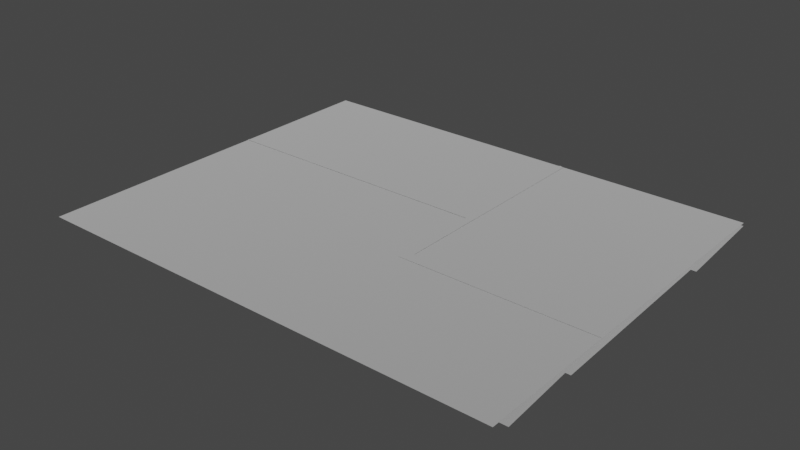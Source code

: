 # Source: spike_panel_5x4.blend  (saved by Blender 3.4.6; exported with 4.5.12 LTS)
import bpy
from mathutils import Matrix  # noqa: F401  (used for matrix-valued properties, if any)

bpy.ops.wm.read_factory_settings(use_empty=True)
scene = bpy.context.scene
scene.name = 'Scene'

# ---- collections
col_collection = bpy.data.collections.new('Collection'); scene.collection.children.link(col_collection)

# ---- materials (node trees are filled in below, after node groups)
mat_dummymtl_rsrc_world_dynamic_traps_n_hazards_tiles_spike_panel_5 = bpy.data.materials.new('dummymtl-rsrc.world.dynamic.traps_n_hazards.tiles.spike_panel_5')
mat_dummymtl_rsrc_world_dynamic_traps_n_hazards_tiles_spike_panel_5.use_backface_culling = True
mat_dummymtl_rsrc_world_dynamic_traps_n_hazards_tiles_spike_panel_5.use_transparent_shadow = False

# ---- material node trees
mat_dummymtl_rsrc_world_dynamic_traps_n_hazards_tiles_spike_panel_5.use_nodes = True; mat_dummymtl_rsrc_world_dynamic_traps_n_hazards_tiles_spike_panel_5.node_tree.nodes.clear()
_N = mat_dummymtl_rsrc_world_dynamic_traps_n_hazards_tiles_spike_panel_5.node_tree.nodes; _L = mat_dummymtl_rsrc_world_dynamic_traps_n_hazards_tiles_spike_panel_5.node_tree.links
n0 = _N.new('ShaderNodeBsdfPrincipled'); n0.name = 'Principled BSDF'; n0.location = (10, 300)
n0.distribution = 'GGX'
n0.subsurface_method = 'RANDOM_WALK_SKIN'
n0.inputs[0].default_value = (1.0, 1.0, 1.0, 1.0)
n0.inputs[1].default_value = 1.0
n0.inputs[2].default_value = 1.0
n0.inputs[27].default_value = (0.0, 0.0, 0.0, 1.0)
n0.inputs[28].default_value = 1.0
n1 = _N.new('ShaderNodeOutputMaterial'); n1.name = 'Material Output'; n1.location = (320, 270)
_L.new(n0.outputs[0], n1.inputs[0])
n1.is_active_output = True

# ---- world
world_world = bpy.data.worlds.new('World'); scene.world = world_world
world_world.use_nodes = True; world_world.node_tree.nodes.clear()
_N = world_world.node_tree.nodes; _L = world_world.node_tree.links
n0 = _N.new('ShaderNodeOutputWorld'); n0.name = 'World Output'; n0.location = (300, 300)
n1 = _N.new('ShaderNodeBackground'); n1.name = 'Background'; n1.location = (10, 300)
n1.inputs[0].default_value = (0.05088, 0.05088, 0.05088, 1.0)
_L.new(n1.outputs[0], n0.inputs[0])
n0.is_active_output = True
world_world.color = (0.05088, 0.05088, 0.05088)
world_world.use_sun_shadow = False
world_world.sun_shadow_jitter_overblur = 0.0

# ---- meshes
me_rsrc_world_dynamic_traps_n_hazards_tiles_spike_panel_5x4_mesh_0 = bpy.data.meshes.new('rsrc.world.dynamic.traps_n_hazards.tiles.spike_panel_5x4-Mesh[0')
me_rsrc_world_dynamic_traps_n_hazards_tiles_spike_panel_5x4_mesh_0.from_pydata([(4.964, -0.006, 1.56), (3.04, -0.006, 1.56), (5.005, -0.006, 1.44), (2.96, -0.006, 1.44), (2.96, -0.006, 2.54), (0.04002, -0.006, 2.54), (2.96, -0.006, 2.42), (-0.004, -0.006, 2.42), (-0.004, 0.0, -0.004), (1.0, 0.0, -0.004), (2.0, 0.0, -0.004), (3.0, 0.0, 1.0), (3.0, 0.0, -0.004), (4.0, 0.0, -0.004), (5.004, 0.0, -0.004), (-0.004, 0.0, 4.004), (-0.004, 0.0, 3.002), (1.0, 0.0, 4.004), (2.0, 0.0, 4.004), (2.0, 0.0, 3.002), (3.0, 0.0, 4.004), (3.0, 0.0, 3.002), (4.0, 0.0, 4.004), (4.0, 0.0, 3.002), (5.004, 0.0, 4.004), (5.004, 0.0, 3.002), (-0.004, 0.0, 2.002), (1.0, 0.0, 3.002), (1.0, 0.0, 2.002), (2.0, 0.0, 2.002), (-0.004, 0.0, 1.0), (1.0, 0.0, 1.0), (2.0, 0.0, 1.0), (3.0, 0.0, 2.002), (4.0, 0.0, 2.002), (4.0, 0.0, 1.0), (5.004, 0.0, 2.002), (5.004, 0.0, 1.0), (3.04, -0.006, 3.987), (3.0, -0.006, 4.004), (2.96, -0.006, 3.987)], [], [(0, 1, 2), (3, 2, 1), (4, 5, 6), (7, 6, 5), (30, 8, 31), (9, 31, 8), (31, 9, 32), (10, 32, 9), (32, 10, 11), (12, 11, 10), (11, 12, 35), (13, 35, 12), (35, 13, 37), (14, 37, 13), (15, 16, 17), (27, 17, 16), (17, 27, 18), (19, 18, 27), (18, 19, 20), (21, 20, 19), (20, 21, 22), (23, 22, 21), (22, 23, 24), (25, 24, 23), (16, 26, 27), (28, 27, 26), (27, 28, 19), (29, 19, 28), (19, 29, 21), (33, 21, 29), (21, 33, 23), (34, 23, 33), (23, 34, 25), (36, 25, 34), (26, 30, 28), (31, 28, 30), (28, 31, 29), (32, 29, 31), (29, 32, 33), (11, 33, 32), (33, 11, 34), (35, 34, 11), (34, 35, 36), (37, 36, 35), (1, 38, 3), (39, 3, 38), (40, 3, 39)])
_uv = me_rsrc_world_dynamic_traps_n_hazards_tiles_spike_panel_5x4_mesh_0.uv_layers.new(name='UVMap')
_uv.uv.foreach_set('vector', [0.4999, 0.1321, 0.1, 0.1321, 0.4999, -0.01194, 0.1, -0.01194, 0.4999, -0.01194, 0.1, 0.1321, 0.4999, 0.1321, 0.05702, 0.1321, 0.4999, -0.01194, 0.01677, -0.01194, 0.4999, -0.01194, 0.05702, 0.1321, 0.0, 0.934, 0.0, 0.0003334, 0.92, 0.934, 0.92, 0.0003334, 0.92, 0.934, 0.0, 0.0003334, 0.92, 0.934, 0.92, 0.0003334, 0.08, 0.934, 0.08, 0.0003334, 0.08, 0.934, 0.92, 0.0003334, 0.08, 0.934, 0.08, 0.0003334, 0.92, 0.934, 0.92, 0.0003334, 0.92, 0.934, 0.08, 0.0003334, 0.92, 0.934, 0.92, 0.0003334, 0.08, 0.934, 0.08, 0.0003334, 0.08, 0.934, 0.92, 0.0003334, 0.08, 0.934, 0.08, 0.0003334, 1.0, 0.934, 1.0, 0.0003334, 1.0, 0.934, 0.08, 0.0003334, 0.0, 1.0, 0.0, 0.174, 0.92, 1.0, 0.92, 0.174, 0.92, 1.0, 0.0, 0.174, 0.92, 1.0, 0.92, 0.174, 0.08, 1.0, 0.08, 0.174, 0.08, 1.0, 0.92, 0.174, 0.08, 1.0, 0.08, 0.174, 0.92, 1.0, 0.92, 0.174, 0.92, 1.0, 0.08, 0.174, 0.92, 1.0, 0.92, 0.174, 0.08, 1.0, 0.08, 0.174, 0.08, 1.0, 0.92, 0.174, 0.08, 1.0, 0.08, 0.174, 1.0, 1.0, 1.0, 0.174, 1.0, 1.0, 0.08, 0.174, 0.0, 0.934, 0.0, 0.174, 0.92, 0.934, 0.92, 0.174, 0.92, 0.934, 0.0, 0.174, 0.92, 0.934, 0.92, 0.174, 0.08, 0.934, 0.08, 0.174, 0.08, 0.934, 0.92, 0.174, 0.08, 0.934, 0.08, 0.174, 0.92, 0.934, 0.92, 0.174, 0.92, 0.934, 0.08, 0.174, 0.92, 0.934, 0.92, 0.174, 0.08, 0.934, 0.08, 0.174, 0.08, 0.934, 0.92, 0.174, 0.08, 0.934, 0.08, 0.174, 1.0, 0.934, 1.0, 0.174, 1.0, 0.934, 0.08, 0.174, 0.0, 0.934, 0.0, 0.174, 0.92, 0.934, 0.92, 0.174, 0.92, 0.934, 0.0, 0.174, 0.92, 0.934, 0.92, 0.174, 0.08, 0.934, 0.08, 0.174, 0.08, 0.934, 0.92, 0.174, 0.08, 0.934, 0.08, 0.174, 0.92, 0.934, 0.92, 0.174, 0.92, 0.934, 0.08, 0.174, 0.92, 0.934, 0.92, 0.174, 0.08, 0.934, 0.08, 0.174, 0.08, 0.934, 0.92, 0.174, 0.08, 0.934, 0.08, 0.174, 1.0, 0.934, 1.0, 0.174, 1.0, 0.934, 0.08, 0.174, 0.9487, 0.1164, 0.9487, 0.9798, 1.03, 0.1164, 1.0, 0.9908, 1.03, 0.1164, 0.9487, 0.9798, 1.03, 0.9798, 1.03, 0.1164, 1.0, 0.9908])
me_rsrc_world_dynamic_traps_n_hazards_tiles_spike_panel_5x4_mesh_0.materials.append(mat_dummymtl_rsrc_world_dynamic_traps_n_hazards_tiles_spike_panel_5)
me_rsrc_world_dynamic_traps_n_hazards_tiles_spike_panel_5x4_mesh_0.update()
me_rsrc_world_dynamic_traps_n_hazards_tiles_spike_panel_5x4_mesh_0.normals_split_custom_set([tuple(v) for v in zip(*[iter([0.0, -1.0, 0.0, 0.0, -1.0, 0.0, 0.0, -1.0, 0.0, 0.0, -1.0, 0.0, 0.0, -1.0, 0.0, 0.0, -1.0, 0.0, 0.0, -1.0, 0.0, 0.0, -1.0, 0.0, 0.0, -1.0, 0.0, 0.0, -1.0, -1.047e-08, 0.0, -1.0, -1.047e-08, 0.0, -1.0, -1.047e-08, 0.0, -1.0, 0.0, 0.0, -1.0, 0.0, 0.0, -1.0, 0.0, 0.0, -1.0, 0.0, 0.0, -1.0, 0.0, 0.0, -1.0, 0.0, 0.0, -1.0, 0.0, 0.0, -1.0, 0.0, 0.0, -1.0, 0.0, 0.0, -1.0, 0.0, 0.0, -1.0, 0.0, 0.0, -1.0, 0.0, 0.0, -1.0, 0.0, 0.0, -1.0, 0.0, 0.0, -1.0, 0.0, 0.0, -1.0, 0.0, 0.0, -1.0, 0.0, 0.0, -1.0, 0.0, 0.0, -1.0, 0.0, 0.0, -1.0, 0.0, 0.0, -1.0, 0.0, 0.0, -1.0, 0.0, 0.0, -1.0, 0.0, 0.0, -1.0, 0.0, 0.0, -1.0, 0.0, 0.0, -1.0, 0.0, 0.0, -1.0, 0.0, 0.0, -1.0, 0.0, 0.0, -1.0, 0.0, 0.0, -1.0, 0.0, 0.0, -1.0, 0.0, 0.0, -1.0, 0.0, 0.0, -1.0, 0.0, 0.0, -1.0, 0.0, 0.0, -1.0, 0.0, 0.0, -1.0, 0.0, 0.0, -1.0, 0.0, 0.0, -1.0, 0.0, 0.0, -1.0, 0.0, 0.0, -1.0, 0.0, 0.0, -1.0, 0.0, 0.0, -1.0, 0.0, 0.0, -1.0, 0.0, 0.0, -1.0, 0.0, 0.0, -1.0, 0.0, 0.0, -1.0, 0.0, 0.0, -1.0, 0.0, 0.0, -1.0, 0.0, 0.0, -1.0, 0.0, 0.0, -1.0, 0.0, 0.0, -1.0, 0.0, 0.0, -1.0, 0.0, 0.0, -1.0, 0.0, 0.0, -1.0, 0.0, 0.0, -1.0, 0.0, 0.0, -1.0, 0.0, 0.0, -1.0, 0.0, 0.0, -1.0, 0.0, 0.0, -1.0, 0.0, 0.0, -1.0, 0.0, 0.0, -1.0, 0.0, 0.0, -1.0, 0.0, 0.0, -1.0, 0.0, 0.0, -1.0, 0.0, 0.0, -1.0, 0.0, 0.0, -1.0, 0.0, 0.0, -1.0, 0.0, 0.0, -1.0, 0.0, 0.0, -1.0, 0.0, 0.0, -1.0, 0.0, 0.0, -1.0, 0.0, 0.0, -1.0, 0.0, 0.0, -1.0, 0.0, 0.0, -1.0, 0.0, 0.0, -1.0, 0.0, 0.0, -1.0, 0.0, 0.0, -1.0, 0.0, 0.0, -1.0, 0.0, 0.0, -1.0, 0.0, 0.0, -1.0, 0.0, 0.0, -1.0, 0.0, 0.0, -1.0, 0.0, 0.0, -1.0, 0.0, 0.0, -1.0, 0.0, 0.0, -1.0, 0.0, 0.0, -1.0, 0.0, 0.0, -1.0, 0.0, 0.0, -1.0, 0.0, 0.0, -1.0, 0.0, 0.0, -1.0, 0.0, 0.0, -1.0, 0.0, 0.0, -1.0, 0.0, 0.0, -1.0, 0.0, 0.0, -1.0, 0.0, 0.0, -1.0, 0.0, 0.0, -1.0, 0.0, 0.0, -1.0, 0.0, 0.0, -1.0, 0.0, 0.0, -1.0, 0.0, 0.0, -1.0, 0.0, 0.0, -1.0, 0.0, 0.0, -1.0, 0.0, 0.0, -1.0, 0.0, 0.0, -1.0, 0.0, 0.0, -1.0, 0.0, 0.0, -1.0, 0.0, 0.0, -1.0, 0.0, 0.0, -1.0, 0.0, 0.0, -1.0, 0.0, 0.0, -1.0, 0.0, 0.0, -1.0, 0.0, 0.0, -1.0, 0.0, 0.0, -1.0, 0.0, 0.0, -1.0, 0.0, 0.0, -1.0, 0.0, 0.0, -1.0, 0.0, 0.0, -1.0, 0.0, 0.0, -1.0, 0.0, 0.0, -1.0, 0.0, 0.0, -1.0, 0.0, 0.0, -1.0, 0.0, 0.0, -1.0, 0.0, 0.0, -1.0, 0.0, 0.0, -1.0, 0.0, 0.0, -1.0, 0.0, 0.0, -1.0, 0.0, 0.0, -1.0, 0.0, 0.0, -1.0, 0.0, 0.0, -1.0, 0.0])] * 3)])
me_rsrc_world_dynamic_traps_n_hazards_tiles_spike_panel_5x4_mesh_1 = bpy.data.meshes.new('rsrc.world.dynamic.traps_n_hazards.tiles.spike_panel_5x4-Mesh[1')
me_rsrc_world_dynamic_traps_n_hazards_tiles_spike_panel_5x4_mesh_1.from_pydata([(-1.526e-07, 0.04, 1.02), (0.0, 0.12, 0.2), (5.0, 0.04, 1.02), (5.0, 0.12, 0.2), (0.0, 0.04, 3.08), (0.0, 0.12, 1.02), (5.0, 0.04, 3.08), (5.0, 0.12, 1.02), (-4.578e-07, 0.04, 4.02), (0.0, 0.12, 3.08), (5.0, 0.04, 4.02), (5.0, 0.12, 3.08)], [], [(0, 1, 2), (3, 2, 1), (4, 5, 6), (7, 6, 5), (8, 9, 10), (11, 10, 9)])
_uv = me_rsrc_world_dynamic_traps_n_hazards_tiles_spike_panel_5x4_mesh_1.uv_layers.new(name='UVMap')
_uv.uv.foreach_set('vector', [-0.24, 1.88, -0.24, -0.07109, 10.24, 1.88, 10.24, -0.07109, 10.24, 1.88, -0.24, -0.07109, -0.2, 6.0, -0.2, 1.88, 10.2, 6.0, 10.2, 1.88, 10.2, 6.0, -0.2, 1.88, -0.2, 8.058, -0.2, 5.908, 10.2, 8.058, 10.2, 5.908, 10.2, 8.058, -0.2, 5.908])
me_rsrc_world_dynamic_traps_n_hazards_tiles_spike_panel_5x4_mesh_1.materials.append(mat_dummymtl_rsrc_world_dynamic_traps_n_hazards_tiles_spike_panel_5)
me_rsrc_world_dynamic_traps_n_hazards_tiles_spike_panel_5x4_mesh_1.update()
me_rsrc_world_dynamic_traps_n_hazards_tiles_spike_panel_5x4_mesh_1.normals_split_custom_set([tuple(v) for v in zip(*[iter([0.0, -0.9953, -0.0971, 0.0, -0.9953, -0.0971, 0.0, -0.9953, -0.0971, 0.0, -0.9953, -0.0971, 0.0, -0.9953, -0.0971, 0.0, -0.9953, -0.0971, 0.0, -0.9992, -0.03881, 0.0, -0.9992, -0.03881, 0.0, -0.9992, -0.03881, 0.0, -0.9992, -0.03881, 0.0, -0.9992, -0.03881, 0.0, -0.9992, -0.03881, 0.0, -0.9964, -0.0848, 0.0, -0.9964, -0.0848, 0.0, -0.9964, -0.0848, 0.0, -0.9964, -0.0848, 0.0, -0.9964, -0.0848, 0.0, -0.9964, -0.0848])] * 3)])

# ---- objects
ob_tiles_spike_panel_5x4_mesh_0 = bpy.data.objects.new('tiles.spike_panel_5x4-Mesh[0]', me_rsrc_world_dynamic_traps_n_hazards_tiles_spike_panel_5x4_mesh_0)
ob_tiles_spike_panel_5x4_mesh_1 = bpy.data.objects.new('tiles.spike_panel_5x4-Mesh[1]', me_rsrc_world_dynamic_traps_n_hazards_tiles_spike_panel_5x4_mesh_1)

# ---- transforms, parenting, visibility, modifiers, constraints
ob_tiles_spike_panel_5x4_mesh_0.location = (0.0, 0.0, 0.0)
ob_tiles_spike_panel_5x4_mesh_0.rotation_mode = 'QUATERNION'
ob_tiles_spike_panel_5x4_mesh_0.rotation_quaternion = (0.7071, -0.7071, -1.57e-16, -9.358e-24)
ob_tiles_spike_panel_5x4_mesh_1.location = (0.0, 0.0, 0.0)
ob_tiles_spike_panel_5x4_mesh_1.rotation_mode = 'QUATERNION'
ob_tiles_spike_panel_5x4_mesh_1.rotation_quaternion = (0.7071, -0.7071, -1.57e-16, -9.358e-24)

# ---- collection membership
scene.collection.objects.link(ob_tiles_spike_panel_5x4_mesh_0)
scene.collection.objects.link(ob_tiles_spike_panel_5x4_mesh_1)

# ---- scene / render settings (as saved in the file)
scene.frame_start = 1; scene.frame_end = 250; scene.frame_set(1)
scene.render.engine = 'BLENDER_EEVEE_NEXT'
scene.cycles.sampling_pattern = 'TABULATED_SOBOL'
scene.cycles.use_light_tree = False
scene.view_settings.view_transform = 'Filmic'
bpy.context.view_layer.update()

# ---- added for rendering (the .blend has no active camera and no usable light): camera, sun
cam_auto = bpy.data.cameras.new('AutoCamera')
cam_auto.lens = 50.0
cam_auto.sensor_width = 36.0
cam_auto.clip_end = 1000.0
ob_auto_camera = bpy.data.objects.new('AutoCamera', cam_auto)
scene.collection.objects.link(ob_auto_camera)
ob_auto_camera.location = (8.44636, -5.12703, 4.69969)
ob_auto_camera.rotation_euler = (1.09748, -7.21219e-08, 0.694738)
scene.camera = ob_auto_camera
light_auto_sun = bpy.data.lights.new('AutoSun', 'SUN')
light_auto_sun.energy = 3.0
light_auto_sun.angle = 0.0523599
ob_auto_sun = bpy.data.objects.new('AutoSun', light_auto_sun)
scene.collection.objects.link(ob_auto_sun)
ob_auto_sun.rotation_euler = (0.872665, 0.174533, 0.523599)
bpy.context.view_layer.update()
